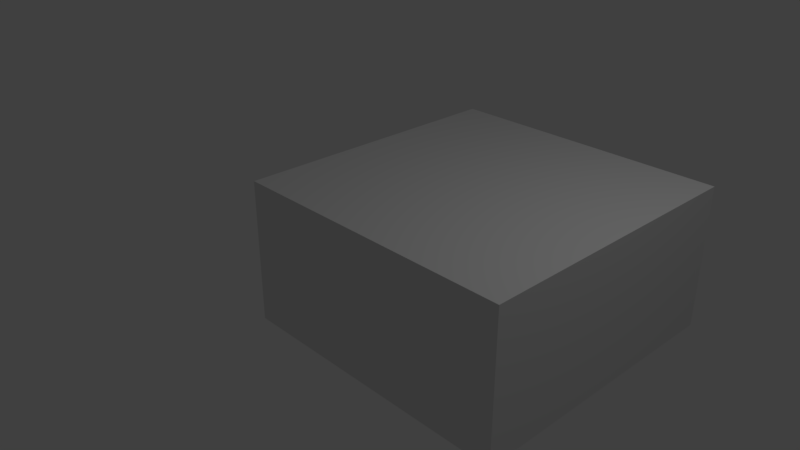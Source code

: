 # Source: O.blend  (saved by Blender 2.78.0; exported with 4.5.12 LTS)
import bpy
from mathutils import Matrix  # noqa: F401  (used for matrix-valued properties, if any)

bpy.ops.wm.read_factory_settings(use_empty=True)
scene = bpy.context.scene
scene.name = 'Scene'

# ---- collections
col_collection_1 = bpy.data.collections.new('Collection 1'); scene.collection.children.link(col_collection_1)

# ---- materials (node trees are filled in below, after node groups)
mat_material = bpy.data.materials.new('Material')
mat_material.alpha_threshold = 0.0
mat_material.use_transparent_shadow = False
mat_material.roughness = 0.5
mat_material.line_color = (0.0, 0.0, 0.0, 1.0)

# ---- material node trees

# ---- world
world_world = bpy.data.worlds.new('World'); scene.world = world_world
world_world.color = (0.05088, 0.05088, 0.05088)
world_world.use_sun_shadow = False
world_world.sun_shadow_jitter_overblur = 0.0
world_world.cycles.sampling_method = 'MANUAL'

# ---- cameras
cam_camera = bpy.data.cameras.new('Camera')
cam_camera.clip_end = 100.0
cam_camera.lens = 35.0
cam_camera.sensor_width = 32.0
cam_camera.sensor_height = 18.0
cam_camera.ortho_scale = 7.314
cam_camera.dof.focus_distance = 0.0
cam_camera.dof.aperture_fstop = 128.0

# ---- lights
light_lamp = bpy.data.lights.new('Lamp', 'POINT')
light_lamp.transmission_factor = 0.0
light_lamp.cutoff_distance = 30.0
light_lamp.energy = 100.0
light_lamp.shadow_buffer_clip_start = 1.001
light_lamp.shadow_soft_size = 0.1
light_lamp.shadow_maximum_resolution = 0.006
light_lamp.use_absolute_resolution = True

# ---- meshes
me_cube = bpy.data.meshes.new('Cube')
me_cube.from_pydata([(1.0, 1.0, -1.0), (1.0, -1.0, -1.0), (-1.0, -1.0, -1.0), (-1.0, 1.0, -1.0), (1.0, 1.0, 1.0), (1.0, -1.0, 1.0), (-1.0, -1.0, 1.0), (-1.0, 1.0, 1.0), (3.0, 1.0, -1.0), (3.0, -1.0, -1.0), (3.0, 1.0, 1.0), (3.0, -1.0, 1.0), (1.0, 3.0, -1.0), (1.0, 3.0, 1.0), (3.0, 3.0, -1.0), (3.0, 3.0, 1.0), (1.0, 3.0, -1.0), (-1.0, 3.0, -1.0), (1.0, 3.0, 1.0), (-1.0, 3.0, 1.0)], [], [(0, 1, 2, 3), (4, 7, 6, 5), (1, 0, 8, 9), (1, 5, 6, 2), (2, 6, 7, 3), (7, 4, 18, 19), (8, 10, 11, 9), (4, 5, 11, 10), (5, 1, 9, 11), (8, 0, 12, 14), (12, 13, 15, 14), (4, 10, 15, 13), (0, 4, 13, 12), (10, 8, 14, 15), (18, 16, 17, 19), (3, 7, 19, 17), (0, 3, 17, 16), (4, 0, 16, 18)])
me_cube.materials.append(mat_material)
me_cube.use_remesh_preserve_volume = False
me_cube.use_remesh_preserve_attributes = False
me_cube.use_mirror_vertex_groups = False
me_cube.update()

# ---- objects
ob_cube = bpy.data.objects.new('Cube', me_cube)
ob_lamp = bpy.data.objects.new('Lamp', light_lamp)
ob_camera = bpy.data.objects.new('Camera', cam_camera)

# ---- transforms, parenting, visibility, modifiers, constraints
ob_cube.location = (0.0, 0.0, 0.0)
ob_cube.lock_rotations_4d = False
ob_cube.empty_display_type = 'ARROWS'
ob_cube.lineart.crease_threshold = 0.0
ob_lamp.location = (4.076, 1.005, 5.904)
ob_lamp.rotation_euler = (0.6503, 0.05522, 1.866)
ob_lamp.lock_rotations_4d = False
ob_lamp.empty_display_type = 'ARROWS'
ob_lamp.color = (0.0, 0.0, 0.0, 0.0)
ob_lamp.lineart.crease_threshold = 0.0
ob_camera.location = (7.481, -6.508, 5.344)
ob_camera.rotation_euler = (1.109, 0.0, 0.8149)
ob_camera.lock_rotations_4d = False
ob_camera.empty_display_type = 'ARROWS'
ob_camera.color = (0.0, 0.0, 0.0, 0.0)
ob_camera.display_type = 'WIRE'
ob_camera.lineart.crease_threshold = 0.0

# ---- collection membership
col_collection_1.objects.link(ob_cube)
col_collection_1.objects.link(ob_lamp)
col_collection_1.objects.link(ob_camera)

# ---- scene / render settings (as saved in the file)
scene.camera = ob_camera
scene.frame_start = 1; scene.frame_end = 250; scene.frame_set(1)
scene.render.engine = 'BLENDER_EEVEE_NEXT'
scene.render.resolution_percentage = 50
scene.render.dither_intensity = 0.0
scene.cycles.use_denoising = False
scene.cycles.samples = 128
scene.cycles.sampling_pattern = 'TABULATED_SOBOL'
scene.cycles.light_sampling_threshold = 0.0
scene.cycles.use_adaptive_sampling = False
scene.cycles.use_light_tree = False
scene.cycles.blur_glossy = 0.0
scene.cycles.sample_clamp_indirect = 0.0
scene.view_settings.view_transform = 'Standard'
bpy.context.view_layer.update()
